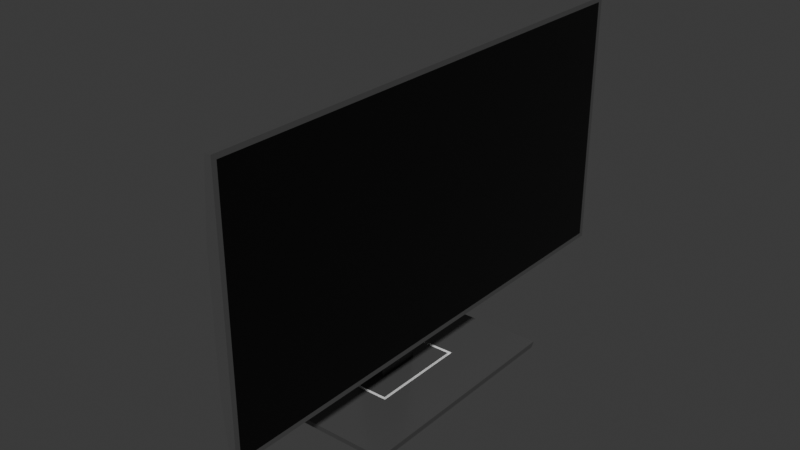 # Source: officemonitor.blend  (saved by Blender 4.3.32; exported with 4.5.12 LTS)
import bpy
from mathutils import Matrix  # noqa: F401  (used for matrix-valued properties, if any)

bpy.ops.wm.read_factory_settings(use_empty=True)
scene = bpy.context.scene
scene.name = 'Scene'

# ---- collections
col_comp_uta = bpy.data.collections.new('comp[uta'); scene.collection.children.link(col_comp_uta)

# ---- materials (node trees are filled in below, after node groups)
mat_material_001 = bpy.data.materials.new('Material.001')
mat_material_001.diffuse_color = (0.07036, 0.07036, 0.07036, 1.0)
mat_material_001.roughness = 0.6055
mat_material_001.specular_intensity = 0.4358
mat_layar = bpy.data.materials.new('layar')
mat_layar.diffuse_color = (0.0, 0.0, 0.0, 1.0)
mat_layar.roughness = 0.3899
mat_material = bpy.data.materials.new('material')
mat_material.diffuse_color = (1.0, 1.0, 1.0, 1.0)
mat_material.roughness = 0.5
mat_material_002 = bpy.data.materials.new('Material.002')
mat_material_002.diffuse_color = (0.08115, 0.08115, 0.08115, 1.0)
mat_material_002.roughness = 0.2064
mat_material_003 = bpy.data.materials.new('Material.003')

# ---- material node trees
mat_material_001.use_nodes = True; mat_material_001.node_tree.nodes.clear()
_N = mat_material_001.node_tree.nodes; _L = mat_material_001.node_tree.links
n0 = _N.new('ShaderNodeBsdfPrincipled'); n0.name = 'Principled BSDF'; n0.location = (10, 300)
n0.inputs[0].default_value = (0.07036, 0.07036, 0.07036, 1.0)
n0.inputs[2].default_value = 0.6055
n0.inputs[13].default_value = 0.4358
n0.inputs[27].default_value = (0.0, 0.0, 0.0, 1.0)
n0.inputs[28].default_value = 1.0
n1 = _N.new('ShaderNodeOutputMaterial'); n1.name = 'Material Output'; n1.location = (300, 300)
n2 = _N.new('ShaderNodeNormalMap'); n2.name = 'Normal Map'; n2.location = (-300, -300)
n2.label = 'Normal/Map'
n2.inputs[0].default_value = 0.0
_L.new(n0.outputs[0], n1.inputs[0])
_L.new(n2.outputs[0], n0.inputs[5])
n1.is_active_output = True
mat_layar.use_nodes = True; mat_layar.node_tree.nodes.clear()
_N = mat_layar.node_tree.nodes; _L = mat_layar.node_tree.links
n0 = _N.new('ShaderNodeBsdfPrincipled'); n0.name = 'Principled BSDF'; n0.location = (10, 300)
n0.inputs[0].default_value = (0.0, 0.0, 0.0, 1.0)
n0.inputs[2].default_value = 0.3899
n0.inputs[27].default_value = (0.0, 0.0, 0.0, 1.0)
n0.inputs[28].default_value = 1.0
n1 = _N.new('ShaderNodeOutputMaterial'); n1.name = 'Material Output'; n1.location = (300, 300)
n2 = _N.new('ShaderNodeNormalMap'); n2.name = 'Normal Map'; n2.location = (-300, -300)
n2.label = 'Normal/Map'
n2.inputs[0].default_value = 0.0
_L.new(n0.outputs[0], n1.inputs[0])
_L.new(n2.outputs[0], n0.inputs[5])
n1.is_active_output = True
mat_material.use_nodes = True; mat_material.node_tree.nodes.clear()
_N = mat_material.node_tree.nodes; _L = mat_material.node_tree.links
n0 = _N.new('ShaderNodeBsdfPrincipled'); n0.name = 'Principled BSDF'; n0.location = (10, 300)
n0.inputs[0].default_value = (1.0, 1.0, 1.0, 1.0)
n0.inputs[27].default_value = (0.0, 0.0, 0.0, 1.0)
n0.inputs[28].default_value = 1.0
n1 = _N.new('ShaderNodeOutputMaterial'); n1.name = 'Material Output'; n1.location = (300, 300)
n2 = _N.new('ShaderNodeNormalMap'); n2.name = 'Normal Map'; n2.location = (-300, -300)
n2.label = 'Normal/Map'
n2.inputs[0].default_value = 0.0
_L.new(n0.outputs[0], n1.inputs[0])
_L.new(n2.outputs[0], n0.inputs[5])
n1.is_active_output = True
mat_material_002.use_nodes = True; mat_material_002.node_tree.nodes.clear()
_N = mat_material_002.node_tree.nodes; _L = mat_material_002.node_tree.links
n0 = _N.new('ShaderNodeBsdfPrincipled'); n0.name = 'Principled BSDF'; n0.location = (10, 300)
n0.inputs[0].default_value = (0.08115, 0.08115, 0.08115, 1.0)
n0.inputs[2].default_value = 0.2064
n0.inputs[27].default_value = (0.0, 0.0, 0.0, 1.0)
n0.inputs[28].default_value = 1.0
n1 = _N.new('ShaderNodeOutputMaterial'); n1.name = 'Material Output'; n1.location = (300, 300)
n2 = _N.new('ShaderNodeNormalMap'); n2.name = 'Normal Map'; n2.location = (-300, -300)
n2.label = 'Normal/Map'
n2.inputs[0].default_value = 0.0
_L.new(n0.outputs[0], n1.inputs[0])
_L.new(n2.outputs[0], n0.inputs[5])
n1.is_active_output = True
mat_material_003.use_nodes = True; mat_material_003.node_tree.nodes.clear()
_N = mat_material_003.node_tree.nodes; _L = mat_material_003.node_tree.links
n0 = _N.new('ShaderNodeBsdfPrincipled'); n0.name = 'Principled BSDF'; n0.location = (10, 300)
n0.inputs[2].default_value = 0.4
n0.inputs[27].default_value = (0.0, 0.0, 0.0, 1.0)
n0.inputs[28].default_value = 1.0
n1 = _N.new('ShaderNodeOutputMaterial'); n1.name = 'Material Output'; n1.location = (300, 300)
n2 = _N.new('ShaderNodeNormalMap'); n2.name = 'Normal Map'; n2.location = (-300, -300)
n2.label = 'Normal/Map'
n2.inputs[0].default_value = 0.0
_L.new(n0.outputs[0], n1.inputs[0])
_L.new(n2.outputs[0], n0.inputs[5])
n1.is_active_output = True

# ---- world
world_world = bpy.data.worlds.new('World'); scene.world = world_world
world_world.use_nodes = True; world_world.node_tree.nodes.clear()
_N = world_world.node_tree.nodes; _L = world_world.node_tree.links
n0 = _N.new('ShaderNodeOutputWorld'); n0.name = 'World Output'; n0.location = (300, 300)
n1 = _N.new('ShaderNodeBackground'); n1.name = 'Background'; n1.location = (10, 300)
n1.inputs[0].default_value = (0.05088, 0.05088, 0.05088, 1.0)
_L.new(n1.outputs[0], n0.inputs[0])
n0.is_active_output = True
world_world.color = (0.05088, 0.05088, 0.05088)
world_world.sun_shadow_jitter_overblur = 0.0

# ---- meshes
me_id4 = bpy.data.meshes.new('ID4')
me_id4.from_pydata([(0.8457, -15.43, 8.782), (0.452, -15.43, -7.026), (0.8457, -15.43, -7.026), (0.1128, -15.43, -3.391), (0.1128, -15.43, 4.621), (0.452, -15.43, 8.782), (0.1128, -7.341, -3.391), (0.452, -15.43, -7.026), (0.1128, -15.43, -3.391), (0.452, 14.83, -7.026), (0.1128, 6.881, -3.391), (0.1128, 14.83, -3.391), (0.8457, 14.83, -7.026), (0.452, -15.43, -7.026), (0.452, 14.83, -7.026), (0.8457, -15.43, -7.026), (0.8457, -15.43, -7.026), (0.8457, -15.14, -6.733), (0.8457, -15.43, 8.782), (0.8457, 14.83, -7.026), (0.8457, 14.53, -6.733), (0.8457, 14.53, 8.489), (0.8457, -15.14, 8.489), (0.8457, 14.83, 8.782), (0.8457, -15.43, 8.782), (0.452, 14.83, 8.782), (0.452, -15.43, 8.782), (0.8457, 14.83, 8.782), (0.452, 14.83, 8.782), (0.1128, -8.084, 4.622), (0.452, -15.43, 8.782), (0.1128, 7.715, 4.622), (0.1128, 7.715, 4.621), (0.1128, 14.83, 4.621), (0.1128, -8.084, 4.621), (0.1128, -15.43, 4.621), (0.1128, -8.084, 4.621), (0.1128, -15.43, -3.391), (0.1128, -15.43, 4.621), (0.1128, -8.084, -2.623), (0.1128, -7.341, -3.391), (0.1128, -7.341, -2.623), (0.1128, 6.881, -3.391), (0.1128, 6.881, -2.623), (0.1128, 7.715, 4.621), (0.1128, 7.715, -2.623), (0.1128, -7.341, -3.411), (0.1128, 6.881, -3.411), (0.1128, 14.83, 4.621), (0.1128, 14.83, -3.391), (0.1128, 14.83, -3.391), (0.8457, 14.83, -7.026), (0.452, 14.83, -7.026), (0.8457, 14.83, 8.782), (0.1128, 14.83, 4.621), (0.452, 14.83, 8.782), (-1.068, 5.892, 4.622), (-0.7626, 6.364, 1.979), (-1.068, 5.892, -2.623), (0.1128, 7.715, 4.622), (-0.193, 7.243, 1.979), (-0.193, 7.243, -2.061), (-0.7626, 6.364, -2.061), (0.1128, 7.715, -2.623), (0.1128, 7.715, 4.621), (0.1128, 7.715, 4.622), (0.1128, -8.084, 4.622), (0.1128, -8.084, 4.622), (-1.068, 5.892, 4.622), (-1.068, -6.499, 4.622), (0.1128, 7.715, 4.622), (-1.068, -6.499, 4.622), (0.1128, -8.084, 4.621), (0.1128, -8.084, 4.622), (0.1128, -8.084, -2.623), (-1.068, -6.499, -2.623), (-1.068, 5.892, -2.623), (-0.8218, 5.819, -2.623), (-1.068, -6.499, -2.623), (0.1128, 7.715, -2.623), (0.1128, 6.881, -2.623), (-0.8218, -6.418, -2.623), (0.1128, -8.084, -2.623), (0.1128, -7.341, -2.623), (0.1128, -7.341, -3.391), (-0.8218, -6.418, -3.411), (0.1128, -7.341, -3.411), (-0.8218, -6.418, -2.623), (0.1128, -7.341, -2.623), (0.1128, 6.881, -2.623), (-0.8218, 5.819, -3.411), (-0.8218, 5.819, -2.623), (0.1128, 6.881, -3.411), (0.1128, 6.881, -3.391), (0.1128, 6.881, -3.411), (-0.8218, -6.418, -3.411), (-0.8218, 5.819, -3.411), (0.1128, -7.341, -3.411), (-1.068, 5.892, 4.622), (-1.068, -6.499, -2.623), (-1.068, -6.499, 4.622), (-1.068, 5.892, -2.623), (-0.8218, 5.819, -2.623), (-0.8218, -6.418, -3.411), (-0.8218, -6.418, -2.623), (-0.8218, 5.819, -3.411)], [], [(0, 1, 2), (1, 0, 3), (3, 0, 4), (4, 0, 5), (6, 7, 8), (7, 6, 9), (9, 6, 10), (9, 10, 11), (12, 13, 14), (13, 12, 15), (16, 17, 18), (17, 16, 19), (17, 19, 20), (20, 19, 21), (18, 22, 23), (22, 18, 17), (23, 22, 21), (23, 21, 19), (24, 25, 26), (25, 24, 27), (28, 29, 30), (29, 28, 31), (31, 28, 32), (32, 28, 33), (30, 34, 35), (34, 30, 29), (36, 37, 38), (37, 36, 39), (37, 39, 40), (40, 39, 41), (42, 40, 43), (44, 39, 36), (39, 44, 41), (41, 44, 40), (40, 44, 43), (43, 44, 45), (42, 46, 40), (46, 42, 47), (48, 45, 44), (45, 42, 43), (42, 45, 49), (49, 45, 48), (50, 51, 52), (51, 50, 53), (53, 50, 54), (53, 54, 55), (56, 57, 58), (57, 56, 59), (57, 59, 60), (60, 59, 61), (58, 62, 63), (62, 58, 57), (63, 62, 61), (63, 61, 59), (63, 59, 64), (65, 36, 66), (36, 65, 44), (67, 68, 69), (68, 67, 70), (71, 72, 73), (72, 71, 74), (74, 71, 75), (76, 77, 78), (77, 76, 79), (77, 79, 80), (78, 81, 82), (81, 78, 77), (82, 81, 83), (84, 85, 86), (85, 84, 87), (87, 84, 88), (89, 90, 91), (90, 89, 92), (92, 89, 93), (94, 95, 96), (95, 94, 97), (98, 99, 100), (99, 98, 101), (102, 103, 104), (103, 102, 105)])
me_id4.polygons.foreach_set('use_smooth', [True] * 80)
_uv = me_id4.uv_layers.new(name='UVMap')
_uv.uv.foreach_set('vector', [0.8757, 0.761, 0.8689, 0.4874, 0.8757, 0.4874, 0.8689, 0.4874, 0.8757, 0.761, 0.863, 0.5504, 0.863, 0.5504, 0.8757, 0.761, 0.863, 0.689, 0.863, 0.689, 0.8757, 0.761, 0.8689, 0.761, 0.2161, 0.7074, 0.07597, 0.7706, 0.07597, 0.7074, 0.07597, 0.7706, 0.2161, 0.7074, 0.5998, 0.7706, 0.5998, 0.7706, 0.2161, 0.7074, 0.4622, 0.7074, 0.5998, 0.7706, 0.4622, 0.7074, 0.5998, 0.7074, 0.8666, 0.4526, 0.8745, 0.0004658, 0.8745, 0.4527, 0.8745, 0.0004658, 0.8666, 0.4526, 0.8666, 0.0004307, 0.3072, 0.007318, 0.3001, 0.01341, 0.0004307, 0.0004307, 0.3001, 0.01341, 0.3072, 0.007318, 0.3072, 0.4755, 0.3001, 0.01341, 0.3072, 0.4755, 0.3001, 0.4692, 0.3001, 0.4692, 0.3072, 0.4755, 0.008857, 0.4628, 0.0004307, 0.0004307, 0.007522, 0.006817, 0.001848, 0.4689, 0.007522, 0.006817, 0.0004307, 0.0004307, 0.3001, 0.01341, 0.001848, 0.4689, 0.007522, 0.006817, 0.008857, 0.4628, 0.001848, 0.4689, 0.008857, 0.4628, 0.3072, 0.4755, 0.8657, 0.0004658, 0.8578, 0.4526, 0.8578, 0.0004307, 0.8578, 0.4526, 0.8657, 0.0004658, 0.8657, 0.4527, 0.07511, 0.9983, 0.003298, 0.6041, 0.07511, 0.4776, 0.003298, 0.6041, 0.07511, 0.9983, 0.003299, 0.876, 0.003299, 0.876, 0.07511, 0.9983, 0.0004307, 0.876, 0.0004307, 0.876, 0.07511, 0.9983, 0.002546, 0.9996, 0.07511, 0.4776, 0.001102, 0.6028, 0.003289, 0.4764, 0.001102, 0.6028, 0.07511, 0.4776, 0.003298, 0.6041, 0.4333, 0.4921, 0.308, 0.6287, 0.308, 0.4921, 0.308, 0.6287, 0.4333, 0.4921, 0.4333, 0.6156, 0.308, 0.6287, 0.4333, 0.6156, 0.446, 0.6287, 0.446, 0.6287, 0.4333, 0.6156, 0.446, 0.6156, 0.6884, 0.6287, 0.446, 0.6287, 0.6884, 0.6156, 0.7026, 0.4921, 0.4333, 0.6156, 0.4333, 0.4921, 0.4333, 0.6156, 0.7026, 0.4921, 0.446, 0.6156, 0.446, 0.6156, 0.7026, 0.4921, 0.446, 0.6287, 0.446, 0.6287, 0.7026, 0.4921, 0.6884, 0.6156, 0.6884, 0.6156, 0.7026, 0.4921, 0.7026, 0.6156, 0.6884, 0.6287, 0.446, 0.6329, 0.446, 0.6287, 0.446, 0.6329, 0.6884, 0.6287, 0.6884, 0.6329, 0.8238, 0.4921, 0.7026, 0.6156, 0.7026, 0.4921, 0.7026, 0.6156, 0.6884, 0.6287, 0.6884, 0.6156, 0.6884, 0.6287, 0.7026, 0.6156, 0.8238, 0.6287, 0.8238, 0.6287, 0.7026, 0.6156, 0.8238, 0.4921, 0.5187, 0.6912, 0.5816, 0.6785, 0.5816, 0.6853, 0.5816, 0.6785, 0.5187, 0.6912, 0.308, 0.6785, 0.308, 0.6785, 0.5187, 0.6912, 0.3801, 0.6912, 0.308, 0.6785, 0.3801, 0.6912, 0.308, 0.6853, 0.2636, 0.6968, 0.254, 0.6513, 0.2636, 0.5723, 0.254, 0.6513, 0.2636, 0.6968, 0.2263, 0.6968, 0.254, 0.6513, 0.2263, 0.6968, 0.236, 0.6513, 0.236, 0.6513, 0.2263, 0.6968, 0.236, 0.5819, 0.2636, 0.5723, 0.254, 0.5819, 0.2263, 0.5723, 0.254, 0.5819, 0.2636, 0.5723, 0.254, 0.6513, 0.2263, 0.5723, 0.254, 0.5819, 0.236, 0.5819, 0.2263, 0.5723, 0.236, 0.5819, 0.2263, 0.6968, 0.2263, 0.5723, 0.2263, 0.6968, 0.2252, 0.6345, 0.7026, 0.4874, 0.4333, 0.4921, 0.4333, 0.4874, 0.4333, 0.4921, 0.7026, 0.4874, 0.7026, 0.4921, 0.8451, 0.4874, 0.8247, 0.7293, 0.8247, 0.5149, 0.8247, 0.7293, 0.8451, 0.4874, 0.8451, 0.7609, 0.2645, 0.6975, 0.2987, 0.6975, 0.2987, 0.6981, 0.2987, 0.6975, 0.2645, 0.6975, 0.2987, 0.5723, 0.2987, 0.5723, 0.2645, 0.6975, 0.2645, 0.5723, 0.8365, 0.03198, 0.8408, 0.03324, 0.8365, 0.2465, 0.8408, 0.03324, 0.8365, 0.03198, 0.8569, 0.0004307, 0.8408, 0.03324, 0.8569, 0.0004307, 0.8569, 0.01486, 0.8365, 0.2465, 0.8408, 0.245, 0.8569, 0.2739, 0.8408, 0.245, 0.8365, 0.2465, 0.8408, 0.03324, 0.8569, 0.2739, 0.8408, 0.245, 0.8569, 0.261, 0.6052, 0.6789, 0.5825, 0.6786, 0.6052, 0.6785, 0.5825, 0.6786, 0.6052, 0.6789, 0.5825, 0.6922, 0.5825, 0.6922, 0.6052, 0.6789, 0.6052, 0.6922, 0.6985, 0.689, 0.6849, 0.6645, 0.6985, 0.6645, 0.6849, 0.6645, 0.6985, 0.689, 0.6849, 0.689, 0.6849, 0.689, 0.6985, 0.689, 0.6849, 0.6892, 0.8622, 0.4874, 0.846, 0.7176, 0.846, 0.5058, 0.846, 0.7176, 0.8622, 0.4874, 0.8622, 0.7336, 0.7102, 0.0004307, 0.8356, 0.2149, 0.7102, 0.2149, 0.8356, 0.2149, 0.7102, 0.0004307, 0.8356, 0.0004307, 0.8238, 0.8456, 0.8102, 0.6338, 0.8238, 0.6338, 0.8102, 0.6338, 0.8238, 0.8456, 0.8102, 0.8456])
me_id4.materials.append(mat_material_001)
me_id4.update()
me_id4.normals_split_custom_set([tuple(v) for v in zip(*[iter([0.0, -1.0, -5.175e-07, 0.0, -1.0, 0.0, 0.0, -1.0, 0.0, 0.0, -1.0, 0.0, 0.0, -1.0, -5.175e-07, 0.0, -1.0, 0.0, 0.0, -1.0, 0.0, 0.0, -1.0, -5.175e-07, 0.0, -1.0, -1.769e-08, 0.0, -1.0, -1.769e-08, 0.0, -1.0, -5.175e-07, 0.0, -1.0, -5.821e-07, -0.9957, 0.0, -0.09292, -0.9957, 0.0, -0.09292, -0.9957, 0.0, -0.09292, -0.9957, 0.0, -0.09292, -0.9957, 0.0, -0.09292, -0.9957, 0.0, -0.09292, -0.9957, 0.0, -0.09292, -0.9957, 0.0, -0.09292, -0.9957, 0.0, -0.09292, -0.9957, 0.0, -0.09292, -0.9957, 0.0, -0.09292, -0.9957, 0.0, -0.09292, 0.0, 0.0, -1.0, 0.0, 0.0, -1.0, 0.0, 0.0, -1.0, 0.0, 0.0, -1.0, 0.0, 0.0, -1.0, 0.0, 0.0, -1.0, 1.0, 0.0, 0.0, 1.0, 0.0, 0.0, 1.0, 0.0, 0.0, 1.0, 0.0, 0.0, 1.0, 0.0, 0.0, 1.0, -2.037e-07, 0.0, 1.0, 0.0, 0.0, 1.0, -2.037e-07, 0.0, 1.0, -2.138e-07, 0.0, 1.0, -2.138e-07, 0.0, 1.0, -2.037e-07, 0.0, 1.0, 2.025e-07, 0.0, 1.0, 0.0, 0.0, 1.0, 0.0, 0.0, 1.0, 2.058e-07, 0.0, 1.0, 0.0, 0.0, 1.0, 0.0, 0.0, 1.0, 0.0, 0.0, 1.0, 2.058e-07, 0.0, 1.0, 0.0, 0.0, 1.0, 2.025e-07, 0.0, 1.0, 2.058e-07, 0.0, 1.0, 2.025e-07, 0.0, 1.0, -2.037e-07, 0.0, 0.0, 0.0, 1.0, 0.0, 0.0, 1.0, 0.0, 0.0, 1.0, 0.0, 0.0, 1.0, 0.0, 0.0, 1.0, 0.0, 0.0, 1.0, -0.9967, 0.0, 0.08127, -0.9988, -0.02041, 0.04535, -0.9967, 0.0, 0.08127, -0.9988, -0.02041, 0.04535, -0.9967, 0.0, 0.08127, -0.9988, 0.02124, 0.04511, -0.9988, 0.02124, 0.04511, -0.9967, 0.0, 0.08127, -0.9991, 0.03157, 0.02745, -0.9991, 0.03157, 0.02745, -0.9967, 0.0, 0.08127, -0.9967, 0.0, 0.08126, -0.9967, 0.0, 0.08127, -0.9992, -0.03095, 0.02672, -0.9967, 0.0, 0.08126, -0.9992, -0.03095, 0.02672, -0.9967, 0.0, 0.08127, -0.9988, -0.02041, 0.04535, -1.0, 0.0, 0.0, -1.0, 0.0, 0.0, -1.0, 0.0, 0.0, -1.0, 0.0, 0.0, -1.0, 0.0, 0.0, -1.0, 0.0, 0.0, -1.0, 0.0, 0.0, -1.0, 0.0, 0.0, -1.0, 0.0, 0.0, -1.0, 0.0, 0.0, -1.0, 0.0, 0.0, -1.0, 0.0, 0.0, -1.0, 0.0, 0.0, -1.0, 0.0, 0.0, -1.0, 0.0, 0.0, -1.0, 0.0, 0.0, -1.0, 0.0, 0.0, -1.0, 0.0, 0.0, -1.0, 0.0, 0.0, -1.0, 0.0, 0.0, -1.0, 0.0, 0.0, -1.0, 0.0, 0.0, -1.0, 0.0, 0.0, -1.0, 0.0, 0.0, -1.0, 0.0, 0.0, -1.0, 0.0, 0.0, -1.0, 0.0, 0.0, -1.0, 0.0, 0.0, -1.0, 0.0, 0.0, -1.0, 0.0, 0.0, -1.0, 0.0, 0.0, -1.0, 0.0, 0.0, -1.0, 0.0, 0.0, -1.0, 0.0, 0.0, -1.0, 0.0, 0.0, -1.0, 0.0, 0.0, -1.0, 0.0, 0.0, -1.0, 0.0, 0.0, -1.0, 0.0, 0.0, -1.0, 0.0, 0.0, -1.0, 0.0, 0.0, -1.0, 0.0, 0.0, -1.0, 0.0, 0.0, -1.0, 0.0, 0.0, -1.0, 0.0, 0.0, -1.0, 0.0, 0.0, -1.0, 0.0, 0.0, -1.0, 0.0, 0.0, 0.0, 1.0, -2.314e-08, 0.0, 1.0, -5.819e-07, 0.0, 1.0, -6.663e-07, 0.0, 1.0, -5.819e-07, 0.0, 1.0, -2.314e-08, 0.0, 1.0, 5.175e-07, 0.0, 1.0, 5.175e-07, 0.0, 1.0, -2.314e-08, 0.0, 1.0, 1.769e-08, 0.0, 1.0, 5.175e-07, 0.0, 1.0, 1.769e-08, 0.0, 1.0, 5.821e-07, -0.8392, 0.5438, 1.152e-06, -0.8392, 0.5438, 1.759e-07, -0.8392, 0.5438, -3.124e-06, -0.8392, 0.5438, 1.759e-07, -0.8392, 0.5438, 1.152e-06, -0.8392, 0.5438, 8.291e-07, -0.8392, 0.5438, 1.759e-07, -0.8392, 0.5438, 8.291e-07, -0.8392, 0.5438, -6.506e-08, -0.8392, 0.5438, -6.506e-08, -0.8392, 0.5438, 8.291e-07, -0.8392, 0.5438, 4.048e-07, -0.8392, 0.5438, -3.124e-06, -0.8392, 0.5438, -2.621e-06, -0.8392, 0.5438, -1.105e-06, -0.8392, 0.5438, -2.621e-06, -0.8392, 0.5438, -3.124e-06, -0.8392, 0.5438, 1.759e-07, -0.8392, 0.5438, -1.105e-06, -0.8392, 0.5438, -2.621e-06, -0.8392, 0.5438, 4.048e-07, -0.8392, 0.5438, -1.105e-06, -0.8392, 0.5438, 4.048e-07, -0.8392, 0.5438, 8.291e-07, -0.8392, 0.5438, -1.105e-06, -0.8392, 0.5438, 8.291e-07, 0.0, -1.0, 0.0, -1.0, 0.0, 0.0, -1.0, 0.0, 0.0, -1.0, 0.0, 0.0, -1.0, 0.0, 0.0, -1.0, 0.0, 0.0, -1.0, 0.0, 0.0, 1.076e-07, 0.0, 1.0, 7.909e-07, 0.0, 1.0, 0.0, 0.0, 1.0, 7.909e-07, 0.0, 1.0, 1.076e-07, 0.0, 1.0, 8.177e-07, 0.0, 1.0, -0.8018, -0.5976, 0.0, -0.8018, -0.5976, 0.0, -0.8018, -0.5976, 0.0, -0.8018, -0.5976, 0.0, -0.8018, -0.5976, 0.0, -0.8018, -0.5976, 0.0, -0.8018, -0.5976, 0.0, -0.8018, -0.5976, 0.0, -0.8018, -0.5976, 0.0, 1.249e-06, 0.0, -1.0, 1.189e-06, 0.0, -1.0, 1.998e-08, 0.0, -1.0, 1.189e-06, 0.0, -1.0, 1.249e-06, 0.0, -1.0, 0.0, 0.0, -1.0, 1.189e-06, 0.0, -1.0, 0.0, 0.0, -1.0, 0.0, 0.0, -1.0, 1.998e-08, 0.0, -1.0, 4.893e-08, 0.0, -1.0, 5.478e-07, 0.0, -1.0, 4.893e-08, 0.0, -1.0, 1.998e-08, 0.0, -1.0, 1.189e-06, 0.0, -1.0, 5.478e-07, 0.0, -1.0, 4.893e-08, 0.0, -1.0, 6.864e-07, 0.0, -1.0, -0.7028, -0.7114, 0.0, -0.7028, -0.7114, 0.0, -0.7028, -0.7114, 0.0, -0.7028, -0.7114, 0.0, -0.7028, -0.7114, 0.0, -0.7028, -0.7114, 0.0, -0.7028, -0.7114, 0.0, -0.7028, -0.7114, 0.0, -0.7028, -0.7114, 0.0, -0.7507, 0.6607, 0.0, -0.7507, 0.6607, 0.0, -0.7507, 0.6607, 0.0, -0.7507, 0.6607, 0.0, -0.7507, 0.6607, 0.0, -0.7507, 0.6607, 0.0, -0.7507, 0.6607, 0.0, -0.7507, 0.6607, 0.0, 0.0, 0.0, 0.0, 6.023e-07, 0.0, -1.0, 1.991e-08, 0.0, -1.0, 6.671e-07, 0.0, -1.0, 1.991e-08, 0.0, -1.0, 6.023e-07, 0.0, -1.0, 0.0, 0.0, -1.0, -1.0, 0.0, 0.0, -1.0, 0.0, 0.0, -1.0, 0.0, 0.0, -1.0, 0.0, 0.0, -1.0, 0.0, 0.0, -1.0, 0.0, 0.0, -1.0, 0.0, 0.0, -1.0, 0.0, 0.0, -1.0, 0.0, 0.0, -1.0, 0.0, 0.0, -1.0, 0.0, 0.0, -1.0, 0.0, 0.0])] * 3)])
me_id12 = bpy.data.meshes.new('ID12')
me_id12.from_pydata([(-0.4831, -0.07487, 2.02), (-0.1527, -0.289, -2.02), (-0.4831, -0.07487, -2.02), (-0.1527, -0.289, 2.02), (0.08657, 0.8042, 2.02), (-0.1527, -0.289, 2.02), (-0.4831, -0.07487, 2.02), (0.417, -0.1973, 2.02), (-0.1527, -0.289, 2.02), (0.417, -0.1973, -2.02), (-0.1527, -0.289, -2.02), (0.417, -0.1973, 2.02), (-0.1527, -0.289, -2.02), (0.08657, 0.8042, -2.02), (-0.4831, -0.07487, -2.02), (0.417, -0.1973, -2.02), (0.08657, 0.8042, 2.02), (0.417, -0.1973, -2.02), (0.417, -0.1973, 2.02), (0.08657, 0.8042, -2.02)], [], [(0, 1, 2), (1, 0, 3), (4, 5, 6), (5, 4, 7), (8, 9, 10), (9, 8, 11), (12, 13, 14), (13, 12, 15), (16, 17, 18), (17, 16, 19)])
me_id12.polygons.foreach_set('use_smooth', [True] * 10)
_uv = me_id12.uv_layers.new(name='UVMap')
_uv.uv.foreach_set('vector', [0.6841, 0.6998, 0.6776, 0.6338, 0.6841, 0.6338, 0.6776, 0.6338, 0.6841, 0.6998, 0.6776, 0.6998, 0.6338, 0.6956, 0.6274, 0.6785, 0.6338, 0.6785, 0.6274, 0.6785, 0.6338, 0.6956, 0.6204, 0.6848, 0.66, 0.6338, 0.6695, 0.6998, 0.66, 0.6998, 0.6695, 0.6998, 0.66, 0.6338, 0.6695, 0.6338, 0.6131, 0.6956, 0.6195, 0.6785, 0.6195, 0.6956, 0.6195, 0.6785, 0.6131, 0.6956, 0.6061, 0.6893, 0.6592, 0.6338, 0.6419, 0.6998, 0.6419, 0.6338, 0.6419, 0.6998, 0.6592, 0.6338, 0.6592, 0.6998])
me_id12.materials.append(mat_material_001)
me_id12.update()
me_id12.normals_split_custom_set([tuple(v) for v in zip(*[iter([0.5438, 0.8392, 0.0, 0.5438, 0.8392, 0.0, 0.5438, 0.8392, 0.0, 0.5438, 0.8392, 0.0, 0.5438, 0.8392, 0.0, 0.5438, 0.8392, 0.0, -5.814e-08, 0.0, -1.0, -7.273e-08, 0.0, -1.0, -1.445e-07, 0.0, -1.0, -7.273e-08, 0.0, -1.0, -5.814e-08, 0.0, -1.0, 0.0, 0.0, -1.0, -0.1589, 0.9873, 0.0, -0.1589, 0.9873, 0.0, -0.1589, 0.9873, 0.0, -0.1589, 0.9873, 0.0, -0.1589, 0.9873, 0.0, -0.1589, 0.9873, 0.0, 2.464e-08, 0.0, 1.0, 2.965e-08, 0.0, 1.0, 0.0, 0.0, 1.0, 2.965e-08, 0.0, 1.0, 2.464e-08, 0.0, 1.0, 4.961e-08, 0.0, 1.0, -0.9497, -0.3133, 0.0, -0.9497, -0.3133, 0.0, -0.9497, -0.3133, 0.0, -0.9497, -0.3133, 0.0, -0.9497, -0.3133, 0.0, -0.9497, -0.3133, 0.0])] * 3)])
me_id18 = bpy.data.meshes.new('ID18')
me_id18.from_pydata([(0.0, 14.84, -7.611), (0.0, -14.84, 7.611), (0.0, -14.84, -7.611), (0.0, 14.84, 7.611)], [], [(0, 1, 2), (1, 0, 3)])
me_id18.polygons.foreach_set('use_smooth', [True] * 2)
_uv = me_id18.uv_layers.new(name='UVMap')
_uv.uv.foreach_set('vector', [0.5574, 0.4866, 0.308, 0.0004307, 0.5574, 0.0004307, 0.308, 0.0004307, 0.5574, 0.4866, 0.308, 0.4866])
me_id18.materials.append(mat_layar)
me_id18.update()
me_id18.normals_split_custom_set([tuple(v) for v in zip(*[iter([1.0, 0.0, 0.0, 1.0, 0.0, 0.0, 1.0, 0.0, 0.0, 1.0, 0.0, 0.0, 1.0, 0.0, 0.0, 1.0, 0.0, 0.0])] * 3)])
me_id24 = bpy.data.meshes.new('ID24')
me_id24.from_pydata([(2.253, 3.062, 0.2914), (2.263, -3.062, -0.1022), (2.253, -3.062, 0.2914), (2.263, 3.062, -0.1022), (2.263, 3.062, -0.1022), (-2.265, 3.062, 0.1809), (-2.255, 3.062, -0.2126), (2.253, 3.062, 0.2914), (2.263, -3.062, -0.1022), (-2.255, 3.062, -0.2126), (-2.255, -3.062, -0.2126), (2.263, 3.062, -0.1022), (-2.265, -3.062, 0.1809), (2.263, -3.062, -0.1022), (-2.255, -3.062, -0.2126), (2.253, -3.062, 0.2914), (-2.255, 3.062, -0.2126), (-2.265, -3.062, 0.1809), (-2.255, -3.062, -0.2126), (-2.265, 3.062, 0.1809)], [], [(0, 1, 2), (1, 0, 3), (4, 5, 6), (5, 4, 7), (8, 9, 10), (9, 8, 11), (12, 13, 14), (13, 12, 15), (16, 17, 18), (17, 16, 19)])
me_id24.polygons.foreach_set('use_smooth', [True] * 10)
_uv = me_id24.uv_layers.new(name='UVMap')
_uv.uv.foreach_set('vector', [0.7213, 0.7341, 0.7149, 0.6338, 0.7213, 0.6338, 0.7149, 0.6338, 0.7213, 0.7341, 0.7149, 0.7341, 0.8311, 0.8358, 0.8247, 0.7618, 0.8311, 0.7618, 0.8247, 0.7618, 0.8311, 0.8358, 0.8247, 0.8358, 0.7009, 0.7814, 0.6006, 0.7074, 0.7009, 0.7074, 0.6006, 0.7074, 0.7009, 0.7814, 0.6006, 0.7814, 0.8375, 0.3809, 0.831, 0.455, 0.831, 0.3809, 0.831, 0.455, 0.8375, 0.3809, 0.8375, 0.455, 0.714, 0.7341, 0.7076, 0.6338, 0.714, 0.6338, 0.7076, 0.6338, 0.714, 0.7341, 0.7076, 0.7341])
me_id24.materials.append(mat_material)
me_id24.update()
me_id24.normals_split_custom_set([tuple(v) for v in zip(*[iter([-0.9997, 0.0, -0.02443, -0.9997, 0.0, -0.02443, -0.9997, 0.0, -0.02443, -0.9997, 0.0, -0.02443, -0.9997, 0.0, -0.02443, -0.9997, 0.0, -0.02443, 0.0, -1.0, 2.103e-08, 0.0, -1.0, 1.302e-06, 0.0, -1.0, 1.382e-06, 0.0, -1.0, 1.302e-06, 0.0, -1.0, 2.103e-08, 0.0, -1.0, -5.862e-08, -0.02443, 0.0, 0.9997, -0.02443, 0.0, 0.9997, -0.02443, 0.0, 0.9997, -0.02443, 0.0, 0.9997, -0.02443, 0.0, 0.9997, -0.02443, 0.0, 0.9997, 0.0, 1.0, 1.013e-06, 0.0, 1.0, 5.927e-08, 0.0, 1.0, 1.072e-06, 0.0, 1.0, 5.927e-08, 0.0, 1.0, 1.013e-06, 0.0, 1.0, 0.0, 0.9997, 0.0, 0.02443, 0.9997, 0.0, 0.02443, 0.9997, 0.0, 0.02443, 0.9997, 0.0, 0.02443, 0.9997, 0.0, 0.02443, 0.9997, 0.0, 0.02443])] * 3)])
me_id30 = bpy.data.meshes.new('ID30')
me_id30.from_pydata([(-2.026, -2.315, 0.06862), (-1.27, -0.779, 0.0871), (2.155, -2.315, 0.1708), (0.7269, -0.779, 0.1359), (0.7269, 1.936, 0.1359), (-1.27, 1.936, 0.0871), (2.155, 3.472, 0.1708), (-2.026, 3.472, 0.06862), (-3.244, 7.285, -0.479), (5.005, 7.285, -0.1562), (5.014, 7.285, -0.5441), (-3.247, 7.285, -0.3579), (5.014, 7.285, -0.5441), (-3.244, -6.128, -0.479), (-3.244, 7.285, -0.479), (5.014, -6.128, -0.5441), (-3.247, 7.285, -0.3579), (-3.244, -6.128, -0.479), (-3.247, -6.128, -0.3579), (-3.244, 7.285, -0.479), (5.005, -6.128, -0.1562), (-3.247, 7.285, -0.3579), (-3.247, -6.128, -0.3579), (5.005, 7.285, -0.1562), (5.014, 7.285, -0.5441), (5.005, -6.128, -0.1562), (5.014, -6.128, -0.5441), (5.005, 7.285, -0.1562), (5.005, -6.128, -0.1562), (-3.244, -6.128, -0.479), (5.014, -6.128, -0.5441), (-3.247, -6.128, -0.3579), (-3.732, 7.691, 0.02693), (5.398, 7.589, -0.1466), (-3.64, 7.589, -0.3675), (5.471, 7.691, 0.2518), (-3.732, -6.534, 0.02693), (-2.195, -2.483, 0.0645), (-3.732, 7.691, 0.02693), (5.471, -6.534, 0.2518), (2.324, -2.483, 0.1749), (2.324, 3.641, 0.1749), (-2.195, 3.641, 0.0645), (5.471, 7.691, 0.2518), (5.398, -6.431, -0.1466), (5.471, 7.691, 0.2518), (5.471, -6.534, 0.2518), (5.398, 7.589, -0.1466), (-3.64, -6.431, -0.3675), (-3.247, -6.128, -0.3579), (-3.64, 7.589, -0.3675), (5.398, -6.431, -0.1466), (5.005, -6.128, -0.1562), (5.005, 7.285, -0.1562), (-3.247, 7.285, -0.3579), (5.398, 7.589, -0.1466), (-3.732, 7.691, 0.02693), (-3.64, -6.431, -0.3675), (-3.732, -6.534, 0.02693), (-3.64, 7.589, -0.3675), (5.398, -6.431, -0.1466), (-3.732, -6.534, 0.02693), (-3.64, -6.431, -0.3675), (5.471, -6.534, 0.2518)], [], [(0, 1, 7), (1, 0, 2), (1, 2, 3), (3, 2, 4), (7, 5, 6), (5, 7, 1), (6, 5, 4), (6, 4, 2), (8, 9, 10), (9, 8, 11), (12, 13, 14), (13, 12, 15), (16, 17, 18), (17, 16, 19), (20, 21, 22), (21, 20, 23), (24, 25, 26), (25, 24, 27), (28, 29, 30), (29, 28, 31), (32, 33, 34), (33, 32, 35), (36, 37, 38), (37, 36, 39), (37, 39, 40), (40, 39, 41), (38, 42, 43), (42, 38, 37), (43, 42, 41), (43, 41, 39), (44, 45, 46), (45, 44, 47), (48, 49, 50), (49, 48, 51), (52, 51, 53), (50, 54, 55), (54, 50, 49), (55, 53, 51), (56, 57, 58), (57, 56, 59), (60, 61, 62), (61, 60, 63)])
me_id30.polygons.foreach_set('use_smooth', [True] * 42)
_uv = me_id30.uv_layers.new(name='UVMap')
_uv.uv.foreach_set('vector', [0.2939, 0.5714, 0.2815, 0.5462, 0.2939, 0.4764, 0.2815, 0.5462, 0.2939, 0.5714, 0.2252, 0.5714, 0.2815, 0.5462, 0.2252, 0.5714, 0.2487, 0.5462, 0.2487, 0.5462, 0.2252, 0.5714, 0.2487, 0.5016, 0.2939, 0.4764, 0.2815, 0.5016, 0.2252, 0.4764, 0.2815, 0.5016, 0.2939, 0.4764, 0.2815, 0.5462, 0.2252, 0.4764, 0.2815, 0.5016, 0.2487, 0.5016, 0.2252, 0.4764, 0.2487, 0.5016, 0.2252, 0.5714, 0.7373, 0.6338, 0.7396, 0.7663, 0.7334, 0.7663, 0.7396, 0.7663, 0.7373, 0.6338, 0.7396, 0.6338, 0.5583, 0.455, 0.6938, 0.2348, 0.6938, 0.455, 0.6938, 0.2348, 0.5583, 0.455, 0.5583, 0.2348, 0.7067, 0.7922, 0.7039, 0.6338, 0.7067, 0.6338, 0.7039, 0.6338, 0.7067, 0.7922, 0.7039, 0.7922, 0.8302, 0.2348, 0.6947, 0.455, 0.6947, 0.2348, 0.6947, 0.455, 0.8302, 0.2348, 0.8302, 0.455, 0.7764, 0.854, 0.77, 0.6338, 0.7764, 0.6338, 0.77, 0.6338, 0.7764, 0.854, 0.77, 0.854, 0.7467, 0.6338, 0.7444, 0.7663, 0.7405, 0.6338, 0.7444, 0.7663, 0.7467, 0.6338, 0.7467, 0.7663, 0.7619, 0.6338, 0.7551, 0.7835, 0.7551, 0.6351, 0.7551, 0.7835, 0.7619, 0.6338, 0.7619, 0.7849, 0.5583, 0.0004307, 0.5835, 0.06691, 0.5583, 0.2339, 0.5835, 0.06691, 0.5583, 0.0004307, 0.7094, 0.0004307, 0.5835, 0.06691, 0.7094, 0.0004307, 0.6577, 0.06691, 0.6577, 0.06691, 0.7094, 0.0004307, 0.6577, 0.1674, 0.5583, 0.2339, 0.5835, 0.1674, 0.7094, 0.2339, 0.5835, 0.1674, 0.5583, 0.2339, 0.5835, 0.06691, 0.7094, 0.2339, 0.5835, 0.1674, 0.6577, 0.1674, 0.7094, 0.2339, 0.6577, 0.1674, 0.7094, 0.0004307, 0.8018, 0.6355, 0.7952, 0.8673, 0.7952, 0.6338, 0.7952, 0.8673, 0.8018, 0.6355, 0.8018, 0.8656, 0.2244, 0.7065, 0.2179, 0.7016, 0.2244, 0.4764, 0.2179, 0.7016, 0.2244, 0.7065, 0.07597, 0.7065, 0.3007, 0.4814, 0.3072, 0.4764, 0.3007, 0.7016, 0.2244, 0.4764, 0.2179, 0.4814, 0.07597, 0.4764, 0.2179, 0.4814, 0.2244, 0.4764, 0.2179, 0.7016, 0.3072, 0.7065, 0.3007, 0.7016, 0.3072, 0.4764, 0.8093, 0.8673, 0.8027, 0.6355, 0.8093, 0.6338, 0.8027, 0.6355, 0.8093, 0.8673, 0.8027, 0.8656, 0.7476, 0.6351, 0.7543, 0.7849, 0.7476, 0.7835, 0.7543, 0.7849, 0.7476, 0.6351, 0.7543, 0.6338])
me_id30.materials.append(mat_material_002)
me_id30.update()
me_id30.normals_split_custom_set([tuple(v) for v in zip(*[iter([-0.02443, 1.672e-08, 0.9997, -0.02443, 5.093e-09, 0.9997, -0.02443, -2.413e-08, 0.9997, -0.02443, 5.093e-09, 0.9997, -0.02443, 1.672e-08, 0.9997, -0.02443, 1.044e-09, 0.9997, -0.02443, 5.093e-09, 0.9997, -0.02443, 1.044e-09, 0.9997, -0.02443, -1.076e-08, 0.9997, -0.02443, -1.076e-08, 0.9997, -0.02443, 1.044e-09, 0.9997, -0.02443, 1.046e-08, 0.9997, -0.02443, -2.413e-08, 0.9997, -0.02443, -9.571e-09, 0.9997, -0.02443, -3.61e-09, 0.9997, -0.02443, -9.571e-09, 0.9997, -0.02443, -2.413e-08, 0.9997, -0.02443, 5.093e-09, 0.9997, -0.02443, -3.61e-09, 0.9997, -0.02443, -9.571e-09, 0.9997, -0.02443, 1.046e-08, 0.9997, -0.02443, -3.61e-09, 0.9997, -0.02443, 1.046e-08, 0.9997, -0.02443, 1.044e-09, 0.9997, 0.0, 1.0, -5.576e-06, 0.0, 1.0, -4.96e-07, 0.0, 1.0, -4.466e-07, 0.0, 1.0, -4.96e-07, 0.0, 1.0, -5.576e-06, 0.0, 1.0, -5.731e-06, -0.007881, 0.0, -1.0, -0.007881, 0.0, -1.0, -0.007881, 0.0, -1.0, -0.007881, 0.0, -1.0, -0.007881, 0.0, -1.0, -0.007881, 0.0, -1.0, -0.9997, 0.0, -0.02443, -0.9997, 0.0, -0.02443, -0.9997, 0.0, -0.02443, -0.9997, 0.0, -0.02443, -0.9997, 0.0, -0.02443, -0.9997, 0.0, -0.02443, -0.02443, 0.0, 0.9997, -0.02443, 0.0, 0.9997, -0.02443, 0.0, 0.9997, -0.02443, 0.0, 0.9997, -0.02443, 0.0, 0.9997, -0.02443, 0.0, 0.9997, 0.9997, 0.0, 0.02443, 0.9997, 0.0, 0.02443, 0.9997, 0.0, 0.02443, 0.9997, 0.0, 0.02443, 0.9997, 0.0, 0.02443, 0.9997, 0.0, 0.02443, 0.0, -1.0, 0.0, 0.0, -1.0, 0.0, 0.0, -1.0, 0.0, 0.0, -1.0, 0.0, 0.0, -1.0, 0.0, 0.0, -1.0, 0.0, 0.00611, 0.9682, -0.25, 0.00611, 0.9682, -0.25, 0.00611, 0.9682, -0.25, 0.00611, 0.9682, -0.25, 0.00611, 0.9682, -0.25, 0.00611, 0.9682, -0.25, -0.02443, 1.475e-08, 0.9997, -0.02443, 5.558e-09, 0.9997, -0.02443, -1.475e-08, 0.9997, -0.02443, 5.558e-09, 0.9997, -0.02443, 1.475e-08, 0.9997, -0.02443, 5.056e-09, 0.9997, -0.02443, 5.558e-09, 0.9997, -0.02443, 5.056e-09, 0.9997, -0.02443, -1.542e-09, 0.9997, -0.02443, -1.542e-09, 0.9997, -0.02443, 5.056e-09, 0.9997, -0.02443, 1.494e-09, 0.9997, -0.02443, -1.475e-08, 0.9997, -0.02443, -5.568e-09, 0.9997, -0.02443, -5.083e-09, 0.9997, -0.02443, -5.568e-09, 0.9997, -0.02443, -1.475e-08, 0.9997, -0.02443, 5.558e-09, 0.9997, -0.02443, -5.083e-09, 0.9997, -0.02443, -5.568e-09, 0.9997, -0.02443, 1.494e-09, 0.9997, -0.02443, -5.083e-09, 0.9997, -0.02443, 1.494e-09, 0.9997, -0.02443, 5.056e-09, 0.9997, 0.9838, 0.0, -0.179, 0.9838, 0.0, -0.179, 0.9838, 0.0, -0.179, 0.9838, 0.0, -0.179, 0.9838, 0.0, -0.179, 0.9838, 0.0, -0.179, -0.02443, 1.181e-07, 0.9997, -0.02443, 1.481e-07, 0.9997, -0.02443, -1.181e-07, 0.9997, -0.02443, 1.481e-07, 0.9997, -0.02443, 1.181e-07, 0.9997, -0.02443, 2.827e-07, 0.9997, -0.02443, 0.0, 0.9997, -0.02443, 0.0, 0.9997, -0.02443, 0.0, 0.9997, -0.02443, -1.181e-07, 0.9997, -0.02443, -1.481e-07, 0.9997, -0.02443, -2.827e-07, 0.9997, -0.02443, -1.481e-07, 0.9997, -0.02443, -1.181e-07, 0.9997, -0.02443, 1.481e-07, 0.9997, -0.02443, 0.0, 0.9997, -0.02443, 0.0, 0.9997, -0.02443, 0.0, 0.9997, -0.9739, 0.0, -0.2269, -0.9739, 0.0, -0.2269, -0.9739, 0.0, -0.2269, -0.9739, 0.0, -0.2269, -0.9739, 0.0, -0.2269, -0.9739, 0.0, -0.2269, 0.00611, -0.9682, -0.25, 0.00611, -0.9682, -0.25, 0.00611, -0.9682, -0.25, 0.00611, -0.9682, -0.25, 0.00611, -0.9682, -0.25, 0.00611, -0.9682, -0.25])] * 3)])
me_id42 = bpy.data.meshes.new('ID42')
me_id42.from_pydata([(-0.3512, -0.8473, 3.539), (-0.3512, 0.916, 3.539), (0.6331, 1.392, -7.844), (-1.364, 1.392, -7.892), (-0.3512, 0.916, 3.539), (-1.364, 1.392, -7.892), (-1.364, -1.323, -7.892), (-1.004, 0.916, 3.507), (0.6331, -1.323, -7.844), (-1.004, -0.8473, 3.507), (-1.364, -1.323, -7.892), (-0.3512, -0.8473, 3.539), (-0.2129, -0.4024, 2.158), (-0.3512, 0.916, 3.539), (-0.3512, -0.8473, 3.539), (-0.2129, 0.4661, 2.158), (-0.0604, 0.5399, 0.6341), (0.6331, 1.392, -7.844), (-0.3512, 0.916, 3.539), (-0.0604, 0.5399, 0.6341), (-0.2129, -0.4024, 2.158), (-0.3512, -0.8473, 3.539), (0.6331, -1.323, -7.844), (1.629, -0.4024, 2.342), (-0.2129, 0.4661, 2.158), (-0.2129, -0.4024, 2.158), (1.629, 0.4661, 2.342), (-0.2129, 0.4661, 2.158), (1.575, 0.5399, 0.7978), (-0.0604, 0.5399, 0.6341), (1.629, 0.4661, 2.342), (0.6331, 1.392, -7.844), (-0.0604, -0.4762, 0.6341), (0.6331, -1.323, -7.844), (-0.0604, 0.5399, 0.6341), (-0.2129, -0.4024, 2.158), (0.6331, -1.323, -7.844), (-0.0604, -0.4762, 0.6341), (1.575, -0.4762, 0.7978), (-0.2129, -0.4024, 2.158), (-0.0604, -0.4762, 0.6341), (1.629, -0.4024, 2.342), (1.575, 0.5399, 0.7978), (-0.0604, -0.4762, 0.6341), (-0.0604, 0.5399, 0.6341), (1.575, -0.4762, 0.7978), (1.575, 0.4661, 0.7978), (1.575, -0.4024, 0.7978)], [], [(0, 7, 9), (7, 0, 1), (7, 2, 3), (2, 7, 4), (9, 5, 6), (5, 9, 7), (8, 9, 10), (9, 8, 11), (12, 13, 14), (13, 12, 15), (13, 15, 16), (17, 18, 19), (20, 21, 22), (23, 24, 25), (24, 23, 26), (27, 28, 29), (28, 27, 30), (31, 32, 33), (32, 31, 34), (35, 36, 37), (38, 39, 40), (39, 38, 41), (42, 43, 44), (43, 42, 45), (45, 42, 46), (45, 46, 47)])
me_id42.polygons.foreach_set('use_smooth', [True] * 26)
_k = set([(0, 7), (5, 9), (7, 9), (42, 43), (42, 45), (45, 46)])
me_id42.attributes.new('sharp_edge', 'BOOLEAN', 'EDGE').data.foreach_set('value', [ (min(e.vertices), max(e.vertices)) in _k for e in me_id42.edges])
_uv = me_id42.uv_layers.new(name='UVMap')
_uv.uv.foreach_set('vector', [0.308, 0.67, 0.3186, 0.6415, 0.3186, 0.67, 0.3186, 0.6415, 0.308, 0.67, 0.308, 0.6415, 0.07622, 0.7934, 0.2603, 0.7715, 0.2603, 0.8037, 0.2603, 0.7715, 0.07622, 0.7934, 0.07597, 0.7829, 0.3186, 0.67, 0.5028, 0.6338, 0.5028, 0.6776, 0.5028, 0.6338, 0.3186, 0.67, 0.3186, 0.6415, 0.4455, 0.8037, 0.2614, 0.7818, 0.4455, 0.7715, 0.2614, 0.7818, 0.4455, 0.8037, 0.2612, 0.7923, 0.583, 0.4771, 0.6054, 0.4558, 0.6054, 0.4843, 0.6054, 0.4558, 0.583, 0.4771, 0.583, 0.4631, 0.6054, 0.4558, 0.583, 0.4631, 0.5583, 0.4619, 0.7853, 0.6338, 0.7853, 0.8185, 0.7773, 0.7716, 0.7862, 0.6559, 0.7943, 0.6338, 0.7943, 0.8185, 0.6989, 0.6637, 0.6849, 0.6338, 0.6989, 0.6338, 0.6849, 0.6338, 0.6989, 0.6637, 0.6849, 0.6637, 0.6362, 0.4806, 0.6096, 0.4558, 0.6362, 0.4558, 0.6096, 0.4558, 0.6362, 0.4806, 0.6063, 0.4806, 0.6411, 0.6776, 0.5037, 0.6475, 0.6411, 0.6338, 0.5037, 0.6475, 0.6411, 0.6776, 0.5037, 0.6639, 0.8327, 0.2348, 0.8327, 0.3467, 0.831, 0.2708, 0.6404, 0.4806, 0.667, 0.4558, 0.667, 0.4806, 0.667, 0.4558, 0.6404, 0.4806, 0.637, 0.4558, 0.6681, 0.4806, 0.6946, 0.4642, 0.6946, 0.4806, 0.6946, 0.4642, 0.6681, 0.4806, 0.6681, 0.4642, 0.6681, 0.4642, 0.6681, 0.4806, 0.6678, 0.4642, 0.6681, 0.4642, 0.6678, 0.4642, 0.6681, 0.4642])
me_id42.materials.append(mat_material_002)
me_id42.update()
me_id42.normals_split_custom_set([tuple(v) for v in zip(*[iter([-0.0485, 0.0, 0.9988, -0.0485, 0.0, 0.9988, -0.0485, 0.0, 0.9988, -0.04849, 0.0, 0.9988, -0.04849, 0.0, 0.9988, -0.04849, 0.0, 0.9988, -0.00144, 0.9991, 0.0417, -0.001628, 0.9991, 0.04167, -0.001021, 0.9991, 0.04176, -0.001628, 0.9991, 0.04167, -0.00144, 0.9991, 0.0417, -0.002021, 0.9991, 0.04162, -0.9995, 0.0, 0.03157, -0.9995, 0.0, 0.03157, -0.9995, 0.0, 0.03157, -0.9995, 0.0, 0.03157, -0.9995, 0.0, 0.03157, -0.9995, 0.0, 0.03157, -0.001628, -0.9991, 0.04167, -0.001345, -0.9991, 0.04171, -0.001021, -0.9991, 0.04176, -0.001345, -0.9991, 0.04171, -0.001628, -0.9991, 0.04167, -0.002021, -0.9991, 0.04162, 0.995, 0.0, 0.09963, 0.995, 4.304e-07, 0.09963, 0.995, 0.0, 0.09963, 0.995, 4.304e-07, 0.09963, 0.995, 0.0, 0.09963, 0.995, 1.998e-06, 0.09963, 0.995, 4.304e-07, 0.09963, 0.995, 1.998e-06, 0.09963, 0.995, 3.352e-06, 0.09962, 0.9929, 0.07908, 0.08917, 0.9929, 0.07908, 0.08917, 0.9929, 0.07908, 0.08917, 0.9955, -0.03732, 0.08765, 0.9955, -0.03732, 0.08765, 0.9955, -0.03732, 0.08765, -0.09962, 0.0, 0.995, -0.09962, 0.0, 0.995, -0.09962, 0.0, 0.995, -0.09962, 0.0, 0.995, -0.09962, 0.0, 0.995, -0.09962, 0.0, 0.995, -0.004795, 0.9988, 0.04789, -0.004795, 0.9988, 0.04789, -0.004795, 0.9988, 0.04789, -0.004795, 0.9988, 0.04789, -0.004795, 0.9988, 0.04789, -0.004795, 0.9988, 0.04789, 0.9967, 0.0, 0.08153, 0.9967, 0.0, 0.08153, 0.9967, 0.0, 0.08153, 0.9967, 0.0, 0.08153, 0.9967, 0.0, 0.08153, 0.9967, 0.0, 0.08153, 0.9365, -0.3331, 0.1099, 0.9365, -0.3331, 0.1099, 0.9365, -0.3331, 0.1099, -0.004795, -0.9988, 0.04789, -0.004795, -0.9988, 0.04789, -0.004795, -0.9988, 0.04789, -0.004795, -0.9988, 0.04789, -0.004795, -0.9988, 0.04789, -0.004795, -0.9988, 0.04789, 0.09963, 0.0, -0.995, 0.09963, 0.0, -0.995, 0.09963, 0.0, -0.995, 0.09962, 0.0, -0.995, 0.09962, 0.0, -0.995, 0.09962, 0.0, -0.995, 1.0, 0.0, 0.0, 1.0, 0.0, 0.0, 1.0, 0.0, 0.0, 1.0, 0.0, 0.0, 1.0, 0.0, 0.0, 1.0, 0.0, 0.0])] * 3)])
me_id30_001 = bpy.data.meshes.new('ID30.001')
me_id30_001.from_pydata([(2.165, -2.315, -0.2228), (-2.026, -2.315, 0.06862), (-2.017, -2.315, -0.325), (2.155, -2.315, 0.1708), (2.155, 3.472, 0.1708), (-2.017, -2.315, -0.325), (-2.026, -2.315, 0.06862), (2.165, 3.472, -0.2228), (2.155, -2.315, 0.1708), (2.165, -2.315, -0.2228), (2.155, 3.472, 0.1708), (-2.017, 3.472, -0.325), (-2.026, 3.472, 0.06862)], [], [(0, 1, 2), (1, 0, 3), (12, 5, 6), (5, 12, 11), (7, 8, 9), (8, 7, 10), (4, 11, 12), (10, 7, 11, 12)])
me_id30_001.polygons.foreach_set('use_smooth', [True] * 8)
_k = set([(7, 8), (7, 10)])
me_id30_001.attributes.new('sharp_edge', 'BOOLEAN', 'EDGE').data.foreach_set('value', [ (min(e.vertices), max(e.vertices)) in _k for e in me_id30_001.edges])
_uv = me_id30_001.uv_layers.new(name='UVMap')
_uv.uv.foreach_set('vector', [0.308, 0.6985, 0.3765, 0.6921, 0.3765, 0.6985, 0.3765, 0.6921, 0.308, 0.6985, 0.308, 0.6921, 0.714, 0.8298, 0.7076, 0.735, 0.714, 0.735, 0.7076, 0.735, 0.714, 0.8298, 0.7076, 0.8298, 0.7692, 0.7286, 0.7627, 0.6338, 0.7692, 0.6338, 0.7627, 0.6338, 0.7692, 0.7286, 0.7627, 0.7286, 0.6768, 0.6338, 0.6768, 0.7026, 0.6703, 0.702, 0.7627, 0.7286, 0.7692, 0.7286, 0.7692, 0.7971, 0.7627, 0.7971])
me_id30_001.materials.append(mat_material_003)
me_id30_001.update()
me_id30_001.normals_split_custom_set([tuple(v) for v in zip(*[iter([0.0, -1.0, -4.351e-07, 0.0, -1.0, -8.454e-07, 0.0, -1.0, -8.732e-07, 0.0, -1.0, -8.454e-07, 0.0, -1.0, -4.351e-07, 0.0, -1.0, -4.072e-07, -0.9997, -4.101e-08, -0.02443, -0.9997, 1.98e-07, -0.02443, -0.9997, 2.093e-07, -0.02443, -0.9997, 1.98e-07, -0.02443, -0.9997, -4.101e-08, -0.02443, -0.9997, -5.232e-08, -0.02443, 0.9997, 0.0, 0.02443, 0.9997, 0.0, 0.02443, 0.9997, 0.0, 0.02443, 0.9997, 0.0, 0.02443, 0.9997, 0.0, 0.02443, 0.9997, 0.0, 0.02443, 0.0, 1.0, 6.289e-07, 0.0, 1.0, 6.289e-07, 0.0, 1.0, 6.289e-07, 0.0, 1.0, -2.647e-07, 0.0, 1.0, -2.647e-07, 0.0, 1.0, -2.647e-07, 0.0, 1.0, -2.647e-07])] * 3)])
me_id30_002 = bpy.data.meshes.new('ID30.002')
me_id30_002.from_pydata([(-3.247, -6.128, -0.3579), (5.398, -6.431, -0.1466), (5.005, -6.128, -0.1562), (5.005, 7.285, -0.1562), (-3.247, 7.285, -0.3579), (5.398, 7.589, -0.1466)], [], [(0, 1, 2), (5, 4, 3)])
me_id30_002.polygons.foreach_set('use_smooth', [True] * 2)
_uv = me_id30_002.uv_layers.new(name='UVMap')
_uv.uv.foreach_set('vector', [0.7269, 0.6338, 0.7269, 0.7755, 0.7222, 0.7689, 0.7325, 0.6338, 0.7325, 0.7755, 0.7278, 0.6404])
me_id30_002.materials.append(mat_material_003)
me_id30_002.update()
me_id30_002.normals_split_custom_set([tuple(v) for v in zip(*[iter([-0.02443, 9.529e-08, 0.9997, -0.02443, 9.529e-08, 0.9997, -0.02443, 9.529e-08, 0.9997, -0.02443, -9.528e-08, 0.9997, -0.02443, -9.528e-08, 0.9997, -0.02443, -9.528e-08, 0.9997])] * 3)])

# ---- objects
ob_group_0 = bpy.data.objects.new('group_0', me_id4)
ob_group_0_001 = bpy.data.objects.new('group_0.001', me_id12)
ob_group_0_002 = bpy.data.objects.new('group_0.002', me_id18)
ob_sketchup = bpy.data.objects.new('SketchUp', me_id24)
ob_sketchup_001 = bpy.data.objects.new('SketchUp.001', me_id30)
ob_sketchup_003 = bpy.data.objects.new('SketchUp.003', me_id42)
ob_sketchup_002 = bpy.data.objects.new('SketchUp.002', me_id30_001)
ob_sketchup_004 = bpy.data.objects.new('SketchUp.004', me_id30_002)

# ---- transforms, parenting, visibility, modifiers, constraints
ob_group_0.parent = ob_sketchup
ob_group_0.location = (2.722, 0.3012, 10.79)
ob_group_0.scale = (1.0, 1.0, 1.0)
ob_group_0.color = (0.8, 0.8, 0.8, 1.0)
ob_group_0_001.parent = ob_sketchup
ob_group_0_001.location = (2.442, 6.74, 10.75)
ob_group_0_001.scale = (1.0, 1.0, 1.0)
ob_group_0_001.color = (0.8, 0.8, 0.8, 1.0)
ob_group_0_002.parent = ob_sketchup
ob_group_0_002.location = (3.567, -0.002487, 11.67)
ob_group_0_002.scale = (1.0, 1.0, 1.0)
ob_group_0_002.color = (0.8, 0.8, 0.8, 1.0)
ob_sketchup.location = (0.02803, 0.2518, -0.3891)
ob_sketchup.rotation_euler = (-1.629e-07, 0.0, 0.0)
ob_sketchup.scale = (0.2746, 0.2746, 0.2746)
ob_sketchup.color = (0.8, 0.8, 0.8, 1.0)
ob_sketchup_001.location = (0.00878, 0.09286, -0.3572)
ob_sketchup_001.rotation_euler = (-1.629e-07, 0.0, 0.0)
ob_sketchup_001.scale = (0.2746, 0.2746, 0.2746)
ob_sketchup_001.color = (0.8, 0.8, 0.8, 1.0)
ob_sketchup_003.location = (0.03454, 0.2424, 1.834)
ob_sketchup_003.rotation_euler = (-1.629e-07, 0.0, 0.0)
ob_sketchup_003.scale = (0.2746, 0.2746, 0.2746)
ob_sketchup_003.color = (0.8, 0.8, 0.8, 1.0)
ob_sketchup_002.location = (0.00878, 0.09286, -0.3572)
ob_sketchup_002.rotation_euler = (-1.629e-07, 0.0, 0.0)
ob_sketchup_002.scale = (0.2746, 0.2746, 0.2746)
ob_sketchup_002.color = (0.8, 0.8, 0.8, 1.0)
ob_sketchup_004.location = (0.00878, 0.09286, -0.3572)
ob_sketchup_004.rotation_euler = (-1.629e-07, 0.0, 0.0)
ob_sketchup_004.scale = (0.2746, 0.2746, 0.2746)
ob_sketchup_004.color = (0.8, 0.8, 0.8, 1.0)

# ---- collection membership
col_comp_uta.objects.link(ob_group_0)
col_comp_uta.objects.link(ob_group_0_001)
col_comp_uta.objects.link(ob_group_0_002)
col_comp_uta.objects.link(ob_sketchup)
col_comp_uta.objects.link(ob_sketchup_001)
col_comp_uta.objects.link(ob_sketchup_003)
col_comp_uta.objects.link(ob_sketchup_002)
col_comp_uta.objects.link(ob_sketchup_004)

# ---- scene / render settings (as saved in the file)
scene.frame_start = 1; scene.frame_end = 250; scene.frame_set(1)
scene.render.engine = 'BLENDER_EEVEE_NEXT'
bpy.context.view_layer.update()

# ---- added for rendering (the .blend has no active camera and no usable light): camera, sun
cam_auto = bpy.data.cameras.new('AutoCamera')
cam_auto.lens = 50.0
cam_auto.sensor_width = 36.0
cam_auto.clip_end = 1000.0
ob_auto_camera = bpy.data.objects.new('AutoCamera', cam_auto)
scene.collection.objects.link(ob_auto_camera)
ob_auto_camera.location = (9.7567, -11.1599, 9.84715)
ob_auto_camera.rotation_euler = (1.09748, -7.21219e-08, 0.694738)
scene.camera = ob_auto_camera
light_auto_sun = bpy.data.lights.new('AutoSun', 'SUN')
light_auto_sun.energy = 3.0
light_auto_sun.angle = 0.0523599
ob_auto_sun = bpy.data.objects.new('AutoSun', light_auto_sun)
scene.collection.objects.link(ob_auto_sun)
ob_auto_sun.rotation_euler = (0.872665, 0.174533, 0.523599)
bpy.context.view_layer.update()
